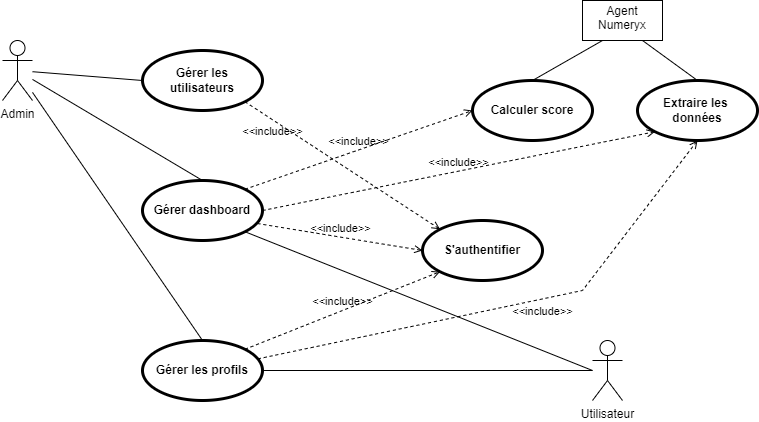

The diagram above was exported from draw.io. Its source (the exported page's mxGraphModel, read from the mxfile embedded in the PNG):
<mxGraphModel dx="1050" dy="581" grid="1" gridSize="10" guides="1" tooltips="1" connect="1" arrows="1" fold="1" page="1" pageScale="1" pageWidth="850" pageHeight="1100" math="0" shadow="0">
  <root>
    <mxCell id="0" />
    <mxCell id="1" parent="0" />
    <mxCell id="98SEadBdyRYVaLo7Oj-i-1" value="Admin" style="shape=umlActor;html=1;verticalLabelPosition=bottom;verticalAlign=top;align=center;" parent="1" vertex="1">
      <mxGeometry x="80" y="70" width="30" height="60" as="geometry" />
    </mxCell>
    <mxCell id="98SEadBdyRYVaLo7Oj-i-2" value="Utilisateur" style="shape=umlActor;html=1;verticalLabelPosition=bottom;verticalAlign=top;align=center;" parent="1" vertex="1">
      <mxGeometry x="670" y="370" width="30" height="60" as="geometry" />
    </mxCell>
    <mxCell id="98SEadBdyRYVaLo7Oj-i-3" value="&lt;p style=&quot;margin:0px;margin-top:4px;text-align:center;&quot;&gt;Agent Numeryx&lt;/p&gt;" style="shape=rect;html=1;overflow=fill;html=1;whiteSpace=wrap;align=center;" parent="1" vertex="1">
      <mxGeometry x="660" y="30" width="80" height="40" as="geometry" />
    </mxCell>
    <mxCell id="98SEadBdyRYVaLo7Oj-i-4" value="Gérer les utilisateurs" style="shape=ellipse;html=1;strokeWidth=3;fontStyle=1;whiteSpace=wrap;align=center;perimeter=ellipsePerimeter;" parent="1" vertex="1">
      <mxGeometry x="220" y="80" width="120" height="60" as="geometry" />
    </mxCell>
    <mxCell id="98SEadBdyRYVaLo7Oj-i-6" value="Gérer dashboard" style="shape=ellipse;html=1;strokeWidth=3;fontStyle=1;whiteSpace=wrap;align=center;perimeter=ellipsePerimeter;" parent="1" vertex="1">
      <mxGeometry x="220" y="210" width="120" height="60" as="geometry" />
    </mxCell>
    <mxCell id="98SEadBdyRYVaLo7Oj-i-11" value="Gérer les profils" style="shape=ellipse;html=1;strokeWidth=3;fontStyle=1;whiteSpace=wrap;align=center;perimeter=ellipsePerimeter;" parent="1" vertex="1">
      <mxGeometry x="220" y="370" width="120" height="60" as="geometry" />
    </mxCell>
    <mxCell id="98SEadBdyRYVaLo7Oj-i-16" value="S'authentifier" style="shape=ellipse;html=1;strokeWidth=3;fontStyle=1;whiteSpace=wrap;align=center;perimeter=ellipsePerimeter;" parent="1" vertex="1">
      <mxGeometry x="500" y="250" width="120" height="60" as="geometry" />
    </mxCell>
    <mxCell id="98SEadBdyRYVaLo7Oj-i-28" value="" style="edgeStyle=none;html=1;endArrow=none;verticalAlign=bottom;rounded=0;entryX=0;entryY=0.5;entryDx=0;entryDy=0;" parent="1" source="98SEadBdyRYVaLo7Oj-i-1" target="98SEadBdyRYVaLo7Oj-i-4" edge="1">
      <mxGeometry width="160" relative="1" as="geometry">
        <mxPoint x="470" y="310" as="sourcePoint" />
        <mxPoint x="630" y="310" as="targetPoint" />
      </mxGeometry>
    </mxCell>
    <mxCell id="98SEadBdyRYVaLo7Oj-i-29" value="" style="edgeStyle=none;html=1;endArrow=none;verticalAlign=bottom;rounded=0;entryX=0.5;entryY=0;entryDx=0;entryDy=0;" parent="1" source="98SEadBdyRYVaLo7Oj-i-1" target="98SEadBdyRYVaLo7Oj-i-6" edge="1">
      <mxGeometry width="160" relative="1" as="geometry">
        <mxPoint x="470" y="310" as="sourcePoint" />
        <mxPoint x="630" y="310" as="targetPoint" />
      </mxGeometry>
    </mxCell>
    <mxCell id="98SEadBdyRYVaLo7Oj-i-30" value="" style="edgeStyle=none;html=1;endArrow=none;verticalAlign=bottom;rounded=0;entryX=0.5;entryY=0;entryDx=0;entryDy=0;" parent="1" source="98SEadBdyRYVaLo7Oj-i-1" target="98SEadBdyRYVaLo7Oj-i-11" edge="1">
      <mxGeometry width="160" relative="1" as="geometry">
        <mxPoint x="470" y="310" as="sourcePoint" />
        <mxPoint x="630" y="310" as="targetPoint" />
      </mxGeometry>
    </mxCell>
    <mxCell id="98SEadBdyRYVaLo7Oj-i-46" value="Calculer score" style="shape=ellipse;html=1;strokeWidth=3;fontStyle=1;whiteSpace=wrap;align=center;perimeter=ellipsePerimeter;" parent="1" vertex="1">
      <mxGeometry x="550" y="110" width="120" height="60" as="geometry" />
    </mxCell>
    <mxCell id="98SEadBdyRYVaLo7Oj-i-47" value="Extraire les&amp;nbsp; données" style="shape=ellipse;html=1;strokeWidth=3;fontStyle=1;whiteSpace=wrap;align=center;perimeter=ellipsePerimeter;" parent="1" vertex="1">
      <mxGeometry x="715" y="110" width="120" height="60" as="geometry" />
    </mxCell>
    <mxCell id="98SEadBdyRYVaLo7Oj-i-51" value="" style="edgeStyle=none;html=1;endArrow=none;verticalAlign=bottom;rounded=0;exitX=0.25;exitY=1;exitDx=0;exitDy=0;entryX=0.5;entryY=0;entryDx=0;entryDy=0;" parent="1" source="98SEadBdyRYVaLo7Oj-i-3" target="98SEadBdyRYVaLo7Oj-i-46" edge="1">
      <mxGeometry width="160" relative="1" as="geometry">
        <mxPoint x="700" y="110" as="sourcePoint" />
        <mxPoint x="530" y="260" as="targetPoint" />
      </mxGeometry>
    </mxCell>
    <mxCell id="98SEadBdyRYVaLo7Oj-i-52" value="" style="edgeStyle=none;html=1;endArrow=none;verticalAlign=bottom;rounded=0;entryX=0.75;entryY=1;entryDx=0;entryDy=0;exitX=0.5;exitY=0;exitDx=0;exitDy=0;" parent="1" source="98SEadBdyRYVaLo7Oj-i-47" target="98SEadBdyRYVaLo7Oj-i-3" edge="1">
      <mxGeometry width="160" relative="1" as="geometry">
        <mxPoint x="370" y="260" as="sourcePoint" />
        <mxPoint x="530" y="260" as="targetPoint" />
      </mxGeometry>
    </mxCell>
    <mxCell id="ytZA0Ccwo5zWRcVZaUwv-3" value="" style="edgeStyle=none;html=1;endArrow=none;verticalAlign=bottom;rounded=0;exitX=1;exitY=0.5;exitDx=0;exitDy=0;" edge="1" parent="1" source="98SEadBdyRYVaLo7Oj-i-11" target="98SEadBdyRYVaLo7Oj-i-2">
      <mxGeometry width="160" relative="1" as="geometry">
        <mxPoint x="460" y="320" as="sourcePoint" />
        <mxPoint x="620" y="320" as="targetPoint" />
      </mxGeometry>
    </mxCell>
    <mxCell id="ytZA0Ccwo5zWRcVZaUwv-4" value="" style="edgeStyle=none;html=1;endArrow=none;verticalAlign=bottom;rounded=0;exitX=1;exitY=1;exitDx=0;exitDy=0;" edge="1" parent="1" source="98SEadBdyRYVaLo7Oj-i-6">
      <mxGeometry width="160" relative="1" as="geometry">
        <mxPoint x="460" y="320" as="sourcePoint" />
        <mxPoint x="670" y="400" as="targetPoint" />
      </mxGeometry>
    </mxCell>
    <mxCell id="ytZA0Ccwo5zWRcVZaUwv-5" value="&amp;lt;&amp;lt;include&amp;gt;&amp;gt;" style="edgeStyle=none;html=1;endArrow=open;verticalAlign=bottom;dashed=1;labelBackgroundColor=none;rounded=0;exitX=1;exitY=0;exitDx=0;exitDy=0;entryX=0;entryY=0.5;entryDx=0;entryDy=0;" edge="1" parent="1" source="98SEadBdyRYVaLo7Oj-i-6" target="98SEadBdyRYVaLo7Oj-i-46">
      <mxGeometry width="160" relative="1" as="geometry">
        <mxPoint x="460" y="320" as="sourcePoint" />
        <mxPoint x="620" y="320" as="targetPoint" />
      </mxGeometry>
    </mxCell>
    <mxCell id="ytZA0Ccwo5zWRcVZaUwv-6" value="&amp;lt;&amp;lt;include&amp;gt;&amp;gt;" style="edgeStyle=none;html=1;endArrow=open;verticalAlign=bottom;dashed=1;labelBackgroundColor=none;rounded=0;exitX=1;exitY=0.5;exitDx=0;exitDy=0;entryX=0;entryY=1;entryDx=0;entryDy=0;" edge="1" parent="1" source="98SEadBdyRYVaLo7Oj-i-6" target="98SEadBdyRYVaLo7Oj-i-47">
      <mxGeometry width="160" relative="1" as="geometry">
        <mxPoint x="460" y="320" as="sourcePoint" />
        <mxPoint x="620" y="320" as="targetPoint" />
      </mxGeometry>
    </mxCell>
    <mxCell id="ytZA0Ccwo5zWRcVZaUwv-8" value="&amp;lt;&amp;lt;include&amp;gt;&amp;gt;" style="edgeStyle=none;html=1;endArrow=open;verticalAlign=bottom;dashed=1;labelBackgroundColor=none;rounded=0;exitX=1;exitY=1;exitDx=0;exitDy=0;entryX=0;entryY=0;entryDx=0;entryDy=0;" edge="1" parent="1" source="98SEadBdyRYVaLo7Oj-i-4" target="98SEadBdyRYVaLo7Oj-i-16">
      <mxGeometry x="-0.62" y="-17" width="160" relative="1" as="geometry">
        <mxPoint x="460" y="320" as="sourcePoint" />
        <mxPoint x="620" y="320" as="targetPoint" />
        <mxPoint as="offset" />
      </mxGeometry>
    </mxCell>
    <mxCell id="ytZA0Ccwo5zWRcVZaUwv-9" value="&amp;lt;&amp;lt;include&amp;gt;&amp;gt;" style="edgeStyle=none;html=1;endArrow=open;verticalAlign=bottom;dashed=1;labelBackgroundColor=none;rounded=0;exitX=0.957;exitY=0.717;exitDx=0;exitDy=0;exitPerimeter=0;entryX=0;entryY=0.5;entryDx=0;entryDy=0;" edge="1" parent="1" source="98SEadBdyRYVaLo7Oj-i-6" target="98SEadBdyRYVaLo7Oj-i-16">
      <mxGeometry width="160" relative="1" as="geometry">
        <mxPoint x="460" y="320" as="sourcePoint" />
        <mxPoint x="620" y="320" as="targetPoint" />
      </mxGeometry>
    </mxCell>
    <mxCell id="ytZA0Ccwo5zWRcVZaUwv-10" value="&amp;lt;&amp;lt;include&amp;gt;&amp;gt;" style="edgeStyle=none;html=1;endArrow=open;verticalAlign=bottom;dashed=1;labelBackgroundColor=none;rounded=0;exitX=1;exitY=0;exitDx=0;exitDy=0;entryX=0;entryY=1;entryDx=0;entryDy=0;" edge="1" parent="1" source="98SEadBdyRYVaLo7Oj-i-11" target="98SEadBdyRYVaLo7Oj-i-16">
      <mxGeometry width="160" relative="1" as="geometry">
        <mxPoint x="460" y="320" as="sourcePoint" />
        <mxPoint x="620" y="320" as="targetPoint" />
      </mxGeometry>
    </mxCell>
    <mxCell id="ytZA0Ccwo5zWRcVZaUwv-11" value="&amp;lt;&amp;lt;include&amp;gt;&amp;gt;" style="edgeStyle=none;html=1;endArrow=open;verticalAlign=bottom;dashed=1;labelBackgroundColor=none;rounded=0;entryX=0.5;entryY=1;entryDx=0;entryDy=0;" edge="1" parent="1" source="98SEadBdyRYVaLo7Oj-i-11" target="98SEadBdyRYVaLo7Oj-i-47">
      <mxGeometry x="0.1002" y="-21" width="160" relative="1" as="geometry">
        <mxPoint x="460" y="320" as="sourcePoint" />
        <mxPoint x="620" y="320" as="targetPoint" />
        <Array as="points">
          <mxPoint x="660" y="320" />
        </Array>
        <mxPoint as="offset" />
      </mxGeometry>
    </mxCell>
  </root>
</mxGraphModel>